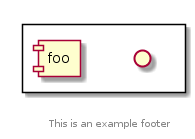

The diagram above was rendered by PlantUML. Its source (embedded in the PNG):
@startuml
rectangle {
    () " " as u1
    component foo
}
center footer This is an example footer
@enduml